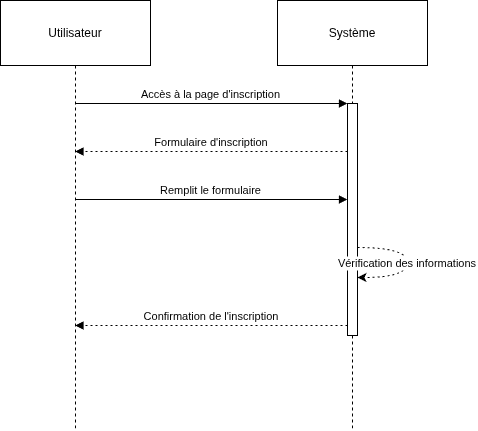

The diagram above was exported from draw.io. Its source (the exported page's mxGraphModel, read from the mxfile embedded in the PNG):
<mxGraphModel dx="1360" dy="728" grid="1" gridSize="10" guides="1" tooltips="1" connect="1" arrows="1" fold="1" page="1" pageScale="1" pageWidth="827" pageHeight="1169" math="0" shadow="0">
  <root>
    <mxCell id="0" />
    <mxCell id="1" parent="0" />
    <mxCell id="sbyLEvjjRX_BvPWMhV1W-1" value="Utilisateur" style="shape=umlLifeline;perimeter=lifelinePerimeter;whiteSpace=wrap;container=1;dropTarget=0;collapsible=0;recursiveResize=0;outlineConnect=0;portConstraint=eastwest;newEdgeStyle={&quot;edgeStyle&quot;:&quot;elbowEdgeStyle&quot;,&quot;elbow&quot;:&quot;vertical&quot;,&quot;curved&quot;:0,&quot;rounded&quot;:0};size=65;" parent="1" vertex="1">
      <mxGeometry x="20" y="20" width="150" height="430" as="geometry" />
    </mxCell>
    <mxCell id="sbyLEvjjRX_BvPWMhV1W-2" value="Système" style="shape=umlLifeline;perimeter=lifelinePerimeter;whiteSpace=wrap;container=1;dropTarget=0;collapsible=0;recursiveResize=0;outlineConnect=0;portConstraint=eastwest;newEdgeStyle={&quot;edgeStyle&quot;:&quot;elbowEdgeStyle&quot;,&quot;elbow&quot;:&quot;vertical&quot;,&quot;curved&quot;:0,&quot;rounded&quot;:0};size=65;" parent="1" vertex="1">
      <mxGeometry x="297" y="20" width="150" height="430" as="geometry" />
    </mxCell>
    <mxCell id="sbyLEvjjRX_BvPWMhV1W-3" value="" style="points=[];perimeter=orthogonalPerimeter;outlineConnect=0;targetShapes=umlLifeline;portConstraint=eastwest;newEdgeStyle={&quot;edgeStyle&quot;:&quot;elbowEdgeStyle&quot;,&quot;elbow&quot;:&quot;vertical&quot;,&quot;curved&quot;:0,&quot;rounded&quot;:0}" parent="sbyLEvjjRX_BvPWMhV1W-2" vertex="1">
      <mxGeometry x="70" y="103" width="10" height="232" as="geometry" />
    </mxCell>
    <mxCell id="sbyLEvjjRX_BvPWMhV1W-4" value="Accès à la page d'inscription" style="verticalAlign=bottom;endArrow=block;edgeStyle=elbowEdgeStyle;elbow=vertical;curved=0;rounded=0;" parent="1" source="sbyLEvjjRX_BvPWMhV1W-1" target="sbyLEvjjRX_BvPWMhV1W-3" edge="1">
      <mxGeometry relative="1" as="geometry">
        <Array as="points">
          <mxPoint x="244" y="123" />
        </Array>
      </mxGeometry>
    </mxCell>
    <mxCell id="sbyLEvjjRX_BvPWMhV1W-5" value="Formulaire d'inscription" style="verticalAlign=bottom;endArrow=block;edgeStyle=elbowEdgeStyle;elbow=vertical;curved=0;rounded=0;dashed=1;dashPattern=2 3;" parent="1" source="sbyLEvjjRX_BvPWMhV1W-3" target="sbyLEvjjRX_BvPWMhV1W-1" edge="1">
      <mxGeometry relative="1" as="geometry">
        <Array as="points">
          <mxPoint x="241" y="171" />
        </Array>
      </mxGeometry>
    </mxCell>
    <mxCell id="sbyLEvjjRX_BvPWMhV1W-6" value="Remplit le formulaire" style="verticalAlign=bottom;endArrow=block;edgeStyle=elbowEdgeStyle;elbow=vertical;curved=0;rounded=0;" parent="1" source="sbyLEvjjRX_BvPWMhV1W-1" target="sbyLEvjjRX_BvPWMhV1W-3" edge="1">
      <mxGeometry relative="1" as="geometry">
        <Array as="points">
          <mxPoint x="241" y="219" />
        </Array>
      </mxGeometry>
    </mxCell>
    <mxCell id="sbyLEvjjRX_BvPWMhV1W-7" value="Vérification des informations" style="curved=1;dashed=1;dashPattern=2 3;rounded=0;" parent="1" source="sbyLEvjjRX_BvPWMhV1W-3" target="sbyLEvjjRX_BvPWMhV1W-3" edge="1">
      <mxGeometry relative="1" as="geometry">
        <Array as="points">
          <mxPoint x="427" y="267" />
          <mxPoint x="427" y="297" />
        </Array>
      </mxGeometry>
    </mxCell>
    <mxCell id="sbyLEvjjRX_BvPWMhV1W-8" value="Confirmation de l'inscription" style="verticalAlign=bottom;endArrow=block;edgeStyle=elbowEdgeStyle;elbow=vertical;curved=0;rounded=0;dashed=1;dashPattern=2 3;" parent="1" source="sbyLEvjjRX_BvPWMhV1W-3" target="sbyLEvjjRX_BvPWMhV1W-1" edge="1">
      <mxGeometry relative="1" as="geometry">
        <Array as="points">
          <mxPoint x="241" y="345" />
        </Array>
      </mxGeometry>
    </mxCell>
  </root>
</mxGraphModel>